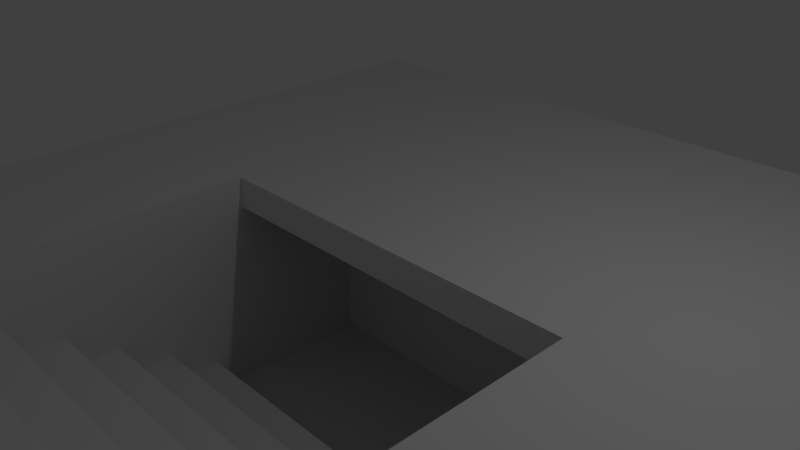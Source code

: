 # Source: Stairs.blend  (saved by Blender 2.70.0; exported with 4.5.12 LTS)
import bpy
from mathutils import Matrix  # noqa: F401  (used for matrix-valued properties, if any)

bpy.ops.wm.read_factory_settings(use_empty=True)
scene = bpy.context.scene
scene.name = 'Scene'

# ---- collections
col_collection_1 = bpy.data.collections.new('Collection 1'); scene.collection.children.link(col_collection_1)

# ---- materials (node trees are filled in below, after node groups)
mat_material = bpy.data.materials.new('Material')
mat_material.alpha_threshold = 0.0
mat_material.use_transparent_shadow = False
mat_material.roughness = 0.5
mat_material.line_color = (0.0, 0.0, 0.0, 1.0)

# ---- material node trees

# ---- world
world_world = bpy.data.worlds.new('World'); scene.world = world_world
world_world.color = (0.05088, 0.05088, 0.05088)
world_world.use_sun_shadow = False
world_world.sun_shadow_jitter_overblur = 0.0
world_world.cycles.sampling_method = 'MANUAL'
world_world.cycles.sample_map_resolution = 256

# ---- cameras
cam_camera = bpy.data.cameras.new('Camera')
cam_camera.clip_end = 100.0
cam_camera.lens = 35.0
cam_camera.sensor_width = 32.0
cam_camera.sensor_height = 18.0
cam_camera.ortho_scale = 7.314
cam_camera.dof.focus_distance = 0.0
cam_camera.dof.aperture_fstop = 128.0

# ---- lights
light_lamp = bpy.data.lights.new('Lamp', 'POINT')
light_lamp.transmission_factor = 0.0
light_lamp.cutoff_distance = 30.0
light_lamp.energy = 100.0
light_lamp.shadow_buffer_clip_start = 1.001
light_lamp.shadow_soft_size = 0.1
light_lamp.shadow_maximum_resolution = 0.006
light_lamp.use_absolute_resolution = True
light_lamp.cycles.use_multiple_importance_sampling = False

# ---- meshes
me_cube = bpy.data.meshes.new('Cube')
me_cube.from_pydata([(6.0, 6.0, -0.15), (6.0, -6.0, -0.15), (-6.0, -6.0, -0.15), (-6.0, 6.0, -0.15), (6.0, 6.0, 0.15), (6.0, -6.0, 0.15), (-6.0, -6.0, 0.15), (-6.0, 6.0, 0.15), (3.338e-06, 6.0, 0.15), (2.146e-06, -6.0, 0.15), (-3.0, 6.0, 0.15), (-3.0, -6.0, 0.15), (3.0, -6.0, 0.15), (3.0, 6.0, 0.15), (2.742e-06, 1.073e-06, 0.15), (-6.0, 9.537e-07, 0.15), (6.0, 1.669e-06, 0.15), (3.0, 1.311e-06, 0.15), (-3.0, 7.153e-07, 0.15), (-3.0, -3.0, -0.85), (3.0, -3.0, 0.15), (-3.0, -3.0, 0.15), (3.0, -1.5, 0.15), (3.0, -3.0, -0.85), (-3.0, -1.5, 0.15), (3.0, -3.0, -1.85), (3.0, -4.5, 0.15), (-3.0, -4.5, 0.15), (2.22e-06, -5.25, 0.15), (3.0, -5.25, 0.15), (-3.0, -5.25, 0.15), (-3.0, 7.153e-07, -0.85), (-3.0, -3.75, 0.15), (3.0, -3.75, 0.15), (3.0, 1.311e-06, -0.85), (3.0, -2.275, 0.15), (-3.0, -2.275, 0.15), (3.0, -0.75, 0.15), (3.0, 2.0, -0.35), (-3.0, -0.75, 0.15), (2.742e-06, 1.073e-06, -0.35), (3.0, 1.311e-06, -0.35), (-3.0, 7.153e-07, -0.35), (3.0, 1.311e-06, -1.35), (3.0, -3.0, -0.35), (-3.0, -3.0, -0.35), (3.0, -1.5, -0.35), (-3.0, 7.153e-07, -1.35), (-3.0, -1.5, -0.35), (2.295e-06, -4.5, -0.35), (3.0, -4.5, -0.35), (-3.0, -4.5, -0.35), (2.22e-06, -5.25, -0.35), (3.0, -5.25, -0.35), (-3.0, -5.25, -0.35), (2.444e-06, -3.0, -1.35), (-3.0, -3.75, -0.35), (3.0, -3.75, -0.35), (3.0, -3.0, -1.35), (3.0, -2.275, -0.35), (-3.0, -2.275, -0.35), (3.0, -0.75, -0.35), (-3.0, -3.0, -1.35), (-3.0, -0.75, -0.35), (3.0, -1.5, -0.85), (2.444e-06, -3.0, -1.85), (-3.0, -1.5, -0.85), (2.295e-06, -4.5, -0.85), (3.0, -4.5, -0.85), (-3.0, -4.5, -0.85), (2.369e-06, -3.75, -0.85), (-3.0, -3.75, -0.85), (3.0, -3.75, -0.85), (-3.0, 7.153e-07, -1.85), (3.0, -2.275, -0.85), (-3.0, -2.275, -0.85), (3.0, -0.75, -0.85), (3.0, 1.311e-06, -1.85), (-3.0, -0.75, -0.85), (2.543e-06, 2.0, -0.35), (3.0, -1.5, -1.35), (-3.0, 2.0, 0.15), (-3.0, -1.5, -1.35), (2.369e-06, -3.75, -1.35), (-3.0, -3.75, -1.35), (3.0, -3.75, -1.35), (3.0, 1.311e-06, -2.35), (3.0, -2.275, -1.35), (-3.0, -2.275, -1.35), (3.0, -0.75, -1.35), (-3.0, 7.153e-07, -2.35), (-3.0, -0.75, -1.35), (-3.0, -3.0, -1.85), (3.0, 2.0, 0.15), (3.0, -1.5, -1.85), (3.0, 1.311e-06, -2.85), (-3.0, -1.5, -1.85), (2.516e-06, -2.275, -1.85), (3.0, -2.275, -1.85), (-3.0, -2.275, -1.85), (3.0, -0.75, -1.85), (2.543e-06, 2.0, 0.15), (-3.0, -0.75, -1.85), (3.0, -1.5, -2.35), (2.593e-06, -1.5, -2.35), (-3.0, -1.5, -2.35), (2.516e-06, -2.275, -2.35), (3.0, -2.275, -2.35), (-3.0, -2.275, -2.35), (3.0, -0.75, -2.35), (3.0, 1.311e-06, -3.35), (-3.0, -0.75, -2.35), (-3.0, 7.153e-07, -2.85), (3.0, -1.5, -2.85), (2.593e-06, -1.5, -2.85), (-3.0, -1.5, -2.85), (3.0, -0.75, -2.85), (2.667e-06, -0.75, -2.85), (-3.0, -0.75, -2.85), (2.742e-06, 1.073e-06, -3.35), (-3.0, 7.153e-07, -3.35), (3.0, -0.75, -3.35), (2.667e-06, -0.75, -3.35), (-3.0, -0.75, -3.35), (-3.0, 2.0, -0.85), (3.0, 2.0, -0.85), (2.543e-06, 2.0, -0.85), (2.543e-06, 2.0, -0.35), (3.0, 2.0, -0.35), (-3.0, 2.0, -0.35), (3.0, 2.0, -1.35), (-3.0, 2.0, -1.35), (-3.0, 2.0, -1.85), (3.0, 2.0, -1.85), (2.543e-06, 2.0, -1.35), (2.543e-06, 2.0, -2.35), (3.0, 2.0, -2.35), (-3.0, 2.0, -2.35), (2.543e-06, 2.0, -1.85), (3.0, 2.0, -2.85), (2.543e-06, 2.0, -2.85), (3.0, 2.0, -3.35), (-3.0, 2.0, -2.85), (2.543e-06, 2.0, -3.35), (-3.0, 2.0, -3.35), (-3.0, 2.0, -0.35)], [], [(60, 45, 19, 75), (18, 15, 6, 11, 30, 27, 32, 21, 36, 24, 39), (0, 4, 16, 5, 1), (1, 5, 12, 9, 11, 6, 2), (2, 6, 15, 7, 3), (4, 0, 3, 7, 10, 8, 13), (29, 28, 9, 12), (28, 30, 11, 9), (16, 17, 37, 22, 35, 20, 33, 26, 29, 12, 5), (10, 7, 15, 18), (8, 10, 18, 14), (4, 13, 17, 16), (13, 8, 14, 17), (18, 42, 145, 81), (29, 26, 50, 53), (21, 32, 56, 45), (39, 24, 48, 63), (33, 20, 44, 57), (28, 29, 53, 52), (40, 41, 38, 79), (24, 36, 60, 48), (36, 21, 45, 60), (35, 22, 46, 59), (30, 28, 52, 54), (26, 33, 57, 50), (18, 39, 63, 42), (22, 37, 61, 46), (57, 44, 23, 72), (49, 50, 68, 67), (95, 86, 136, 139), (50, 57, 72, 68), (42, 63, 78, 31), (49, 51, 54, 52), (50, 49, 52, 53), (59, 46, 64, 74), (46, 61, 76, 64), (51, 49, 67, 69), (56, 51, 69, 71), (61, 41, 34, 76), (44, 59, 74, 23), (27, 30, 54, 51), (20, 35, 59, 44), (37, 17, 41, 61), (32, 27, 51, 56), (76, 34, 43, 89), (72, 23, 58, 85), (74, 64, 80, 87), (119, 110, 141, 143), (70, 71, 69, 67), (72, 70, 67, 68), (31, 78, 91, 47), (75, 19, 62, 88), (19, 71, 84, 62), (66, 75, 88, 82), (78, 66, 82, 91), (70, 72, 85, 83), (48, 60, 75, 66), (120, 119, 143, 144), (45, 56, 71, 19), (63, 48, 66, 78), (47, 73, 132, 131), (62, 55, 65, 92), (40, 42, 129, 127), (55, 58, 25, 65), (58, 55, 83, 85), (55, 62, 84, 83), (58, 87, 98, 25), (80, 89, 100, 94), (89, 43, 77, 100), (87, 80, 94, 98), (64, 76, 89, 80), (23, 74, 87, 58), (71, 70, 83, 84), (110, 95, 139, 141), (97, 99, 92, 65), (98, 97, 65, 25), (98, 94, 103, 107), (73, 102, 111, 90), (96, 99, 108, 105), (102, 96, 105, 111), (73, 90, 137, 132), (99, 97, 106, 108), (91, 82, 96, 102), (82, 88, 99, 96), (88, 62, 92, 99), (47, 91, 102, 73), (34, 41, 128, 125), (105, 104, 114, 115), (104, 105, 108, 106), (103, 104, 106, 107), (43, 34, 125, 130), (104, 103, 113, 114), (100, 77, 86, 109), (94, 100, 109, 103), (97, 98, 107, 106), (86, 77, 133, 136), (117, 118, 115, 114), (116, 117, 114, 113), (112, 120, 144, 142), (117, 116, 121, 122), (111, 105, 115, 118), (90, 111, 118, 112), (109, 86, 95, 116), (103, 109, 116, 113), (119, 120, 123, 122), (110, 119, 122, 121), (118, 117, 122, 123), (31, 47, 131, 124), (112, 118, 123, 120), (116, 95, 110, 121), (127, 129, 124, 126), (126, 124, 131, 134), (128, 127, 126, 125), (134, 131, 132, 138), (130, 134, 138, 133), (125, 126, 134, 130), (138, 132, 137, 135), (135, 137, 142, 140), (136, 135, 140, 139), (133, 138, 135, 136), (139, 140, 143, 141), (140, 142, 144, 143), (90, 112, 142, 137), (77, 43, 130, 133), (41, 40, 127, 128), (42, 31, 124, 129), (101, 81, 145, 79), (93, 101, 79, 38), (42, 40, 79, 145), (41, 17, 93, 38), (42, 18, 14, 17, 41, 40)])
me_cube.materials.append(mat_material)
me_cube.use_remesh_preserve_volume = False
me_cube.use_remesh_preserve_attributes = False
me_cube.use_mirror_vertex_groups = False
me_cube.update()

# ---- objects
ob_cube = bpy.data.objects.new('Cube', me_cube)
ob_lamp = bpy.data.objects.new('Lamp', light_lamp)
ob_camera = bpy.data.objects.new('Camera', cam_camera)

# ---- transforms, parenting, visibility, modifiers, constraints
ob_cube.location = (0.0, 0.0, 0.0)
ob_cube.lock_rotations_4d = False
ob_cube.empty_display_type = 'ARROWS'
ob_cube.lineart.crease_threshold = 0.0
ob_lamp.location = (4.076, 1.005, 5.904)
ob_lamp.rotation_euler = (0.6503, 0.05522, 1.866)
ob_lamp.lock_rotations_4d = False
ob_lamp.empty_display_type = 'ARROWS'
ob_lamp.color = (0.0, 0.0, 0.0, 0.0)
ob_lamp.lineart.crease_threshold = 0.0
ob_camera.location = (7.481, -6.508, 5.344)
ob_camera.rotation_euler = (1.109, 0.01082, 0.8149)
ob_camera.lock_rotations_4d = False
ob_camera.empty_display_type = 'ARROWS'
ob_camera.color = (0.0, 0.0, 0.0, 0.0)
ob_camera.display_type = 'WIRE'
ob_camera.lineart.crease_threshold = 0.0

# ---- collection membership
col_collection_1.objects.link(ob_cube)
col_collection_1.objects.link(ob_lamp)
col_collection_1.objects.link(ob_camera)

# ---- scene / render settings (as saved in the file)
scene.camera = ob_camera
scene.frame_start = 1; scene.frame_end = 250; scene.frame_set(1)
scene.render.engine = 'BLENDER_EEVEE_NEXT'
scene.render.resolution_percentage = 50
scene.render.dither_intensity = 0.0
scene.cycles.use_denoising = False
scene.cycles.samples = 10
scene.cycles.sampling_pattern = 'TABULATED_SOBOL'
scene.cycles.light_sampling_threshold = 0.0
scene.cycles.use_adaptive_sampling = False
scene.cycles.use_light_tree = False
scene.cycles.blur_glossy = 0.0
scene.cycles.volume_bounces = 1
scene.cycles.pixel_filter_type = 'GAUSSIAN'
scene.cycles.sample_clamp_indirect = 0.0
scene.view_settings.view_transform = 'Standard'
bpy.context.view_layer.update()

